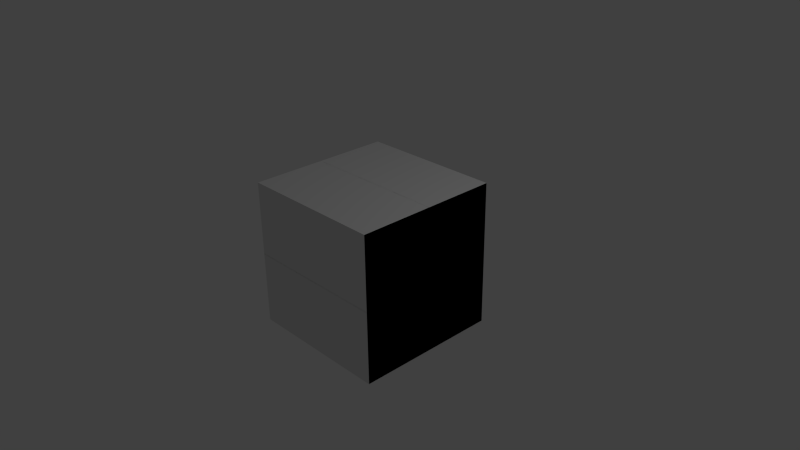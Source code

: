 # Source: cube.blend  (saved by Blender 2.74.0; exported with 4.5.12 LTS)
import bpy
from mathutils import Matrix  # noqa: F401  (used for matrix-valued properties, if any)

bpy.ops.wm.read_factory_settings(use_empty=True)
scene = bpy.context.scene
scene.name = 'Scene'

# ---- collections
col_collection_1 = bpy.data.collections.new('Collection 1'); scene.collection.children.link(col_collection_1)

# ---- materials (node trees are filled in below, after node groups)
mat_material_ray_png = bpy.data.materials.new('Material_ray.png')
mat_material_ray_png.alpha_threshold = 0.0
mat_material_ray_png.use_transparent_shadow = False
mat_material_ray_png.roughness = 0.5
mat_material = bpy.data.materials.new('Material')
mat_material.alpha_threshold = 0.0
mat_material.use_transparent_shadow = False
mat_material.roughness = 0.5
mat_material.line_color = (0.0, 0.0, 0.0, 1.0)

# ---- material node trees

# ---- world
world_world = bpy.data.worlds.new('World'); scene.world = world_world
world_world.color = (0.05088, 0.05088, 0.05088)
world_world.use_sun_shadow = False
world_world.sun_shadow_jitter_overblur = 0.0
world_world.cycles.sampling_method = 'MANUAL'
world_world.cycles.sample_map_resolution = 256

# ---- cameras
cam_camera = bpy.data.cameras.new('Camera')
cam_camera.clip_end = 100.0
cam_camera.lens = 35.0
cam_camera.sensor_width = 32.0
cam_camera.sensor_height = 18.0
cam_camera.ortho_scale = 7.314
cam_camera.dof.focus_distance = 0.0
cam_camera.dof.aperture_fstop = 128.0

# ---- lights
light_lamp = bpy.data.lights.new('Lamp', 'POINT')
light_lamp.transmission_factor = 0.0
light_lamp.cutoff_distance = 30.0
light_lamp.energy = 100.0
light_lamp.shadow_buffer_clip_start = 1.001
light_lamp.shadow_soft_size = 0.1
light_lamp.shadow_maximum_resolution = 0.006
light_lamp.use_absolute_resolution = True
light_lamp.cycles.use_multiple_importance_sampling = False

# ---- meshes
me_cube = bpy.data.meshes.new('cube')
me_cube.from_pydata([(1.0, 1.0, -1.0), (1.0, -1.0, -1.0), (-1.0, -1.0, -1.0), (-1.0, 1.0, -1.0), (-1.0, -1.0, 1.0), (-1.0, 1.0, 1.0), (1.0, -1.0, 1.0), (1.0, 1.0, 1.0)], [], [(0, 1, 2), (0, 2, 3), (4, 5, 3), (4, 3, 2), (6, 7, 4), (7, 5, 4), (1, 0, 6), (0, 7, 6), (0, 3, 7), (3, 5, 7), (1, 6, 4), (1, 4, 2)])
me_cube.polygons.foreach_set('use_smooth', [True] * 12)
_k = set([(0, 1), (0, 3), (0, 7), (1, 2), (1, 6), (2, 3), (2, 4), (3, 5), (4, 5), (4, 6), (5, 7), (6, 7)])
me_cube.attributes.new('sharp_edge', 'BOOLEAN', 'EDGE').data.foreach_set('value', [ (min(e.vertices), max(e.vertices)) in _k for e in me_cube.edges])
_uv = me_cube.uv_layers.new(name='UVMap')
_uv.uv.foreach_set('vector', [0.7486, 0.7504, 0.7493, 0.5013, 0.9991, 0.5011, 0.7486, 0.7504, 0.9991, 0.5011, 0.9995, 0.7504, 0.2505, 0.5007, 0.2497, 0.7497, 0.001085, 0.7504, 0.2505, 0.5007, 0.001085, 0.7504, 0.001517, 0.5, 0.4994, 0.5002, 0.5001, 0.7502, 0.2505, 0.5007, 0.5001, 0.7502, 0.2497, 0.7497, 0.2505, 0.5007, 0.7493, 0.5013, 0.7486, 0.7504, 0.4994, 0.5002, 0.7486, 0.7504, 0.5001, 0.7502, 0.4994, 0.5002, 0.7486, 0.7504, 0.7484, 0.9982, 0.5001, 0.7502, 0.7484, 0.9982, 0.5002, 0.9987, 0.5001, 0.7502, 0.7493, 0.5013, 0.4994, 0.5002, 0.499, 0.2504, 0.7493, 0.5013, 0.499, 0.2504, 0.749, 0.2509])
me_cube.materials.append(mat_material_ray_png)
me_cube.use_remesh_preserve_volume = False
me_cube.use_remesh_preserve_attributes = False
me_cube.use_mirror_vertex_groups = False
me_cube.update()
me_cube.normals_split_custom_set([tuple(v) for v in zip(*[iter([0.0, 0.0, -1.0, 0.0, 0.0, -1.0, 0.0, 0.0, -1.0, 0.0, 0.0, -1.0, 0.0, 0.0, -1.0, 0.0, 0.0, -1.0, -1.0, 0.0, 0.0, -1.0, 0.0, 0.0, -1.0, 0.0, 0.0, -1.0, 0.0, 0.0, -1.0, 0.0, 0.0, -1.0, 0.0, 0.0, 0.0, -4.768e-07, 1.0, -2.384e-07, -2.384e-07, 1.0, -2.384e-07, -2.384e-07, 1.0, -2.384e-07, -2.384e-07, 1.0, -4.768e-07, 0.0, 1.0, -2.384e-07, -2.384e-07, 1.0, 1.0, 0.0, 0.0, 1.0, 2.384e-07, 2.533e-07, 1.0, 2.384e-07, 2.533e-07, 1.0, 2.384e-07, 2.533e-07, 1.0, 4.768e-07, 5.066e-07, 1.0, 2.384e-07, 2.533e-07, 0.0, 1.0, 0.0, 0.0, 1.0, 0.0, 0.0, 1.0, 0.0, 0.0, 1.0, 0.0, 0.0, 1.0, 0.0, 0.0, 1.0, 0.0, 0.0, -1.0, 0.0, 0.0, -1.0, 0.0, 0.0, -1.0, 0.0, 0.0, -1.0, 0.0, 0.0, -1.0, 0.0, 0.0, -1.0, 0.0])] * 3)])
me_cube_1 = bpy.data.meshes.new('Cube')
me_cube_1.from_pydata([(1.0, 1.0, -1.0), (1.0, -1.0, -1.0), (-1.0, -1.0, -1.0), (-1.0, 1.0, -1.0), (1.0, 1.0, 1.0), (1.0, -1.0, 1.0), (-1.0, -1.0, 1.0), (-1.0, 1.0, 1.0)], [], [(1, 2, 3), (7, 6, 5), (4, 5, 1), (5, 6, 2), (2, 6, 7), (0, 3, 7), (0, 1, 3), (4, 7, 5), (0, 4, 1), (1, 5, 2), (3, 2, 7), (4, 0, 7)])
_uv = me_cube_1.uv_layers.new(name='UVMap')
_uv.uv.foreach_set('vector', [1.0, 0.0, 1.0, 1.0, 0.0, 1.0, 1.0, 0.0, 1.0, 1.0, 0.0, 1.0, 1.0, 0.0, 1.0, 1.0, 0.0, 1.0, 1.0, 0.0, 1.0, 1.0, 0.0, 1.0, 0.0, 0.0, 1.0, 0.0, 1.0, 1.0, 1.0, 0.0, 1.0, 1.0, 0.0, 1.0, 0.0, 0.0, 1.0, 0.0, 0.0, 1.0, 0.0, 0.0, 1.0, 0.0, 0.0, 1.0, 0.0, 0.0, 1.0, 0.0, 0.0, 1.0, 0.0, 0.0, 1.0, 0.0, 0.0, 1.0, 0.0, 1.0, 0.0, 0.0, 1.0, 1.0, 0.0, 0.0, 1.0, 0.0, 0.0, 1.0])
me_cube_1.materials.append(mat_material)
me_cube_1.use_remesh_preserve_volume = False
me_cube_1.use_remesh_preserve_attributes = False
me_cube_1.use_mirror_vertex_groups = False
me_cube_1.auto_texspace = False
me_cube_1.update()

# ---- objects
ob_cube = bpy.data.objects.new('cube', me_cube)
ob_cube_1 = bpy.data.objects.new('Cube', me_cube_1)
ob_lamp = bpy.data.objects.new('Lamp', light_lamp)
ob_camera = bpy.data.objects.new('Camera', cam_camera)

# ---- transforms, parenting, visibility, modifiers, constraints
ob_cube.location = (0.0, 0.0, 0.0)
ob_cube.rotation_euler = (1.571, -0.0, 0.0)
ob_cube.lineart.crease_threshold = 0.0
ob_cube_1.location = (0.0, 0.0, 0.0)
ob_cube_1.lock_rotations_4d = False
ob_cube_1.empty_display_type = 'ARROWS'
ob_cube_1.show_texture_space = True
ob_cube_1.lineart.crease_threshold = 0.0
ob_lamp.location = (4.076, 1.005, 5.904)
ob_lamp.rotation_euler = (0.6503, 0.05522, 1.866)
ob_lamp.lock_rotations_4d = False
ob_lamp.empty_display_type = 'ARROWS'
ob_lamp.color = (0.0, 0.0, 0.0, 0.0)
ob_lamp.lineart.crease_threshold = 0.0
ob_camera.location = (7.481, -6.508, 5.344)
ob_camera.rotation_euler = (1.109, 0.01082, 0.8149)
ob_camera.lock_rotations_4d = False
ob_camera.empty_display_type = 'ARROWS'
ob_camera.color = (0.0, 0.0, 0.0, 0.0)
ob_camera.display_type = 'WIRE'
ob_camera.lineart.crease_threshold = 0.0

# ---- collection membership
col_collection_1.objects.link(ob_cube)
col_collection_1.objects.link(ob_cube_1)
col_collection_1.objects.link(ob_lamp)
col_collection_1.objects.link(ob_camera)

# ---- scene / render settings (as saved in the file)
scene.camera = ob_camera
scene.frame_start = 1; scene.frame_end = 250; scene.frame_set(1)
scene.render.engine = 'BLENDER_EEVEE_NEXT'
scene.render.resolution_percentage = 50
scene.render.dither_intensity = 0.0
scene.cycles.use_denoising = False
scene.cycles.samples = 10
scene.cycles.sampling_pattern = 'TABULATED_SOBOL'
scene.cycles.light_sampling_threshold = 0.0
scene.cycles.use_adaptive_sampling = False
scene.cycles.use_light_tree = False
scene.cycles.blur_glossy = 0.0
scene.cycles.pixel_filter_type = 'GAUSSIAN'
scene.cycles.sample_clamp_indirect = 0.0
scene.view_settings.view_transform = 'Standard'
bpy.context.view_layer.update()
